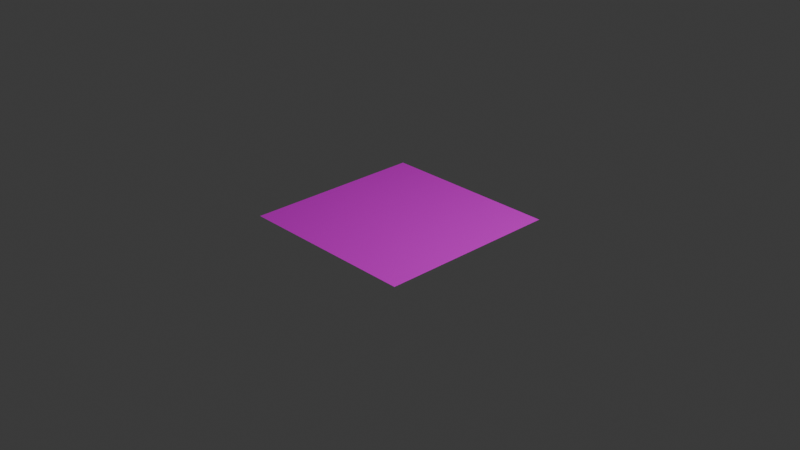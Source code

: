 # Source: HitMarker.blend  (saved by Blender 4.1.24; exported with 4.5.12 LTS)
import bpy
from mathutils import Matrix  # noqa: F401  (used for matrix-valued properties, if any)

bpy.ops.wm.read_factory_settings(use_empty=True)
scene = bpy.context.scene
scene.name = 'Scene'

# ---- collections
col_collection = bpy.data.collections.new('Collection'); scene.collection.children.link(col_collection)

# ---- images (referenced by path relative to the original .blend; pixels are not part of the script)
import os
ASSET_DIR = os.environ.get("B2B_ASSET_DIR", "")  # directory of the original .blend (textures are referenced by path, not embedded)
HERE = os.path.dirname(os.path.abspath(__file__))  # packed textures are extracted next to this script under _unpacked/

def load_image(name, relpath, width, height, colorspace="sRGB"):
    """Load a texture the original file referenced (path relative to the .blend, or extracted next to this script)."""
    p = next((c for c in (os.path.join(HERE, relpath), os.path.join(ASSET_DIR, relpath)) if relpath and os.path.exists(c)), "")
    if p:
        img = bpy.data.images.load(p, check_existing=True)
        img.name = name
    else:  # same state as the original file: an image datablock whose file is absent (Cycles renders it pink)
        img = bpy.data.images.new(name, width, height)
        img.source = "FILE"
        img.filepath = "//" + (relpath or name)
    img.colorspace_settings.name = colorspace
    return img
img_circulargaugetexter_png = load_image('CircularGaugeTexter.png', 'CircularGaugeTexter.png', 1024, 1024, 'sRGB')

# ---- materials (node trees are filled in below, after node groups)
mat_material = bpy.data.materials.new('Material')
mat_material.alpha_threshold = 0.0
mat_material.use_transparent_shadow = False
mat_material.roughness = 0.5
mat_material.line_color = (0.0, 0.0, 0.0, 1.0)

# ---- material node trees
mat_material.use_nodes = True; mat_material.node_tree.nodes.clear()
_N = mat_material.node_tree.nodes; _L = mat_material.node_tree.links
n0 = _N.new('ShaderNodeOutputMaterial'); n0.name = 'Material Output'; n0.location = (300, 300)
n1 = _N.new('ShaderNodeBsdfPrincipled'); n1.name = 'Principled BSDF'; n1.location = (10, 300)
n1.inputs[3].default_value = 1.45
n2 = _N.new('ShaderNodeTexImage'); n2.name = '画像テクスチャ'; n2.location = (-280, 280)
n2.image = img_circulargaugetexter_png
_L.new(n1.outputs[0], n0.inputs[0])
_L.new(n2.outputs[0], n1.inputs[0])
n0.is_active_output = True

# ---- world
world_world = bpy.data.worlds.new('World'); scene.world = world_world
world_world.use_nodes = True; world_world.node_tree.nodes.clear()
_N = world_world.node_tree.nodes; _L = world_world.node_tree.links
n0 = _N.new('ShaderNodeOutputWorld'); n0.name = 'World Output'; n0.location = (300, 300)
n1 = _N.new('ShaderNodeBackground'); n1.name = 'Background'; n1.location = (10, 300)
n1.inputs[0].default_value = (0.05088, 0.05088, 0.05088, 1.0)
_L.new(n1.outputs[0], n0.inputs[0])
n0.is_active_output = True
world_world.color = (0.05088, 0.05088, 0.05088)
world_world.use_sun_shadow = False
world_world.sun_shadow_jitter_overblur = 0.0

# ---- cameras
cam_camera = bpy.data.cameras.new('Camera')
cam_camera.clip_end = 100.0
cam_camera.ortho_scale = 7.314

# ---- lights
light_light = bpy.data.lights.new('Light', 'POINT')
light_light.transmission_factor = 0.0
light_light.energy = 1000.0
light_light.shadow_soft_size = 0.1
light_light.shadow_maximum_resolution = 0.006
light_light.use_absolute_resolution = True

# ---- meshes
me_x = bpy.data.meshes.new('平面')
me_x.from_pydata([(-1.0, -1.0, 0.01), (1.0, -1.0, 0.01), (-1.0, 1.0, 0.01), (1.0, 1.0, 0.01)], [], [(1, 2, 0), (1, 3, 2)])
_uv = me_x.uv_layers.new(name='UVマップ')
_uv.uv.foreach_set('vector', [1.0, 0.0, 0.0, 1.0, 0.0, 0.0, 1.0, 0.0, 1.0, 1.0, 0.0, 1.0])
me_x.materials.append(mat_material)
me_x.update()

# ---- objects
ob_light = bpy.data.objects.new('Light', light_light)
ob_camera = bpy.data.objects.new('Camera', cam_camera)
ob_marker = bpy.data.objects.new('Marker', me_x)

# ---- transforms, parenting, visibility, modifiers, constraints
ob_light.location = (4.076, 1.005, 5.904)
ob_light.rotation_euler = (0.6503, 0.05522, 1.866)
ob_light.lock_rotations_4d = False
ob_light.empty_display_type = 'ARROWS'
ob_light.color = (0.0, 0.0, 0.0, 0.0)
ob_light.lineart.crease_threshold = 0.0
ob_camera.location = (7.359, -6.926, 4.958)
ob_camera.rotation_euler = (1.109, 0.0, 0.8149)
ob_camera.lock_rotations_4d = False
ob_camera.empty_display_type = 'ARROWS'
ob_camera.color = (0.0, 0.0, 0.0, 0.0)
ob_camera.display_type = 'WIRE'
ob_camera.lineart.crease_threshold = 0.0
ob_marker.location = (0.0, 0.0, 0.0)

# ---- collection membership
col_collection.objects.link(ob_light)
col_collection.objects.link(ob_camera)
col_collection.objects.link(ob_marker)

# ---- scene / render settings (as saved in the file)
scene.camera = ob_camera
scene.frame_start = 1; scene.frame_end = 250; scene.frame_set(1)
scene.render.engine = 'BLENDER_EEVEE_NEXT'
scene.cycles.sampling_pattern = 'TABULATED_SOBOL'
scene.eevee.ray_tracing_options.trace_max_roughness = 0.0
bpy.context.view_layer.update()
